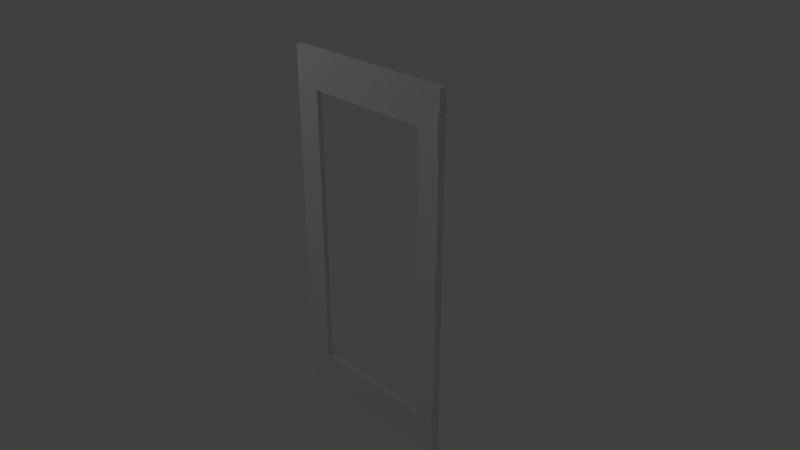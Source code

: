 # Source: hospitalDoor.blend  (saved by Blender 2.79.0; exported with 4.5.12 LTS)
import bpy
from mathutils import Matrix  # noqa: F401  (used for matrix-valued properties, if any)

bpy.ops.wm.read_factory_settings(use_empty=True)
scene = bpy.context.scene
scene.name = 'Scene'

# ---- collections
col_collection_1 = bpy.data.collections.new('Collection 1'); scene.collection.children.link(col_collection_1)

# ---- materials (node trees are filled in below, after node groups)
mat_material_001 = bpy.data.materials.new('Material.001')
mat_material_001.alpha_threshold = 0.0
mat_material_001.use_transparent_shadow = False
mat_material_001.roughness = 0.5

# ---- material node trees

# ---- world
world_world = bpy.data.worlds.new('World'); scene.world = world_world
world_world.color = (0.05088, 0.05088, 0.05088)
world_world.use_sun_shadow = False
world_world.sun_shadow_jitter_overblur = 0.0
world_world.cycles.sampling_method = 'MANUAL'

# ---- cameras
cam_camera = bpy.data.cameras.new('Camera')
cam_camera.clip_end = 100.0
cam_camera.lens = 35.0
cam_camera.sensor_width = 32.0
cam_camera.sensor_height = 18.0
cam_camera.ortho_scale = 7.314
cam_camera.dof.focus_distance = 0.0
cam_camera.dof.aperture_fstop = 128.0

# ---- lights
light_lamp = bpy.data.lights.new('Lamp', 'POINT')
light_lamp.transmission_factor = 0.0
light_lamp.cutoff_distance = 30.0
light_lamp.energy = 100.0
light_lamp.shadow_buffer_clip_start = 1.001
light_lamp.shadow_soft_size = 0.1
light_lamp.shadow_maximum_resolution = 0.006
light_lamp.use_absolute_resolution = True

# ---- meshes
me_cube_001 = bpy.data.meshes.new('Cube.001')
me_cube_001.from_pydata([(-1.0, -1.0, -1.0), (-1.0, -1.0, 1.0), (-1.007, 1.0, -1.0), (-1.007, 1.0, 1.0), (1.0, -1.0, -1.0), (1.0, -1.0, 1.0), (1.0, 1.0, -1.0), (1.0, 1.0, 1.0), (-0.7062, -0.9236, 0.794), (-0.7062, -0.9236, -0.7936), (0.7439, -0.9236, -0.7936), (0.7423, -0.9236, 0.794), (0.747, 0.9236, 0.7946), (0.7398, 0.9236, -0.8026), (-0.7235, 0.9236, -0.8025), (-0.7235, 0.9236, 0.7947), (0.9948, 0.3371, 0.6961), (0.9948, 0.3371, 0.8961), (1.003, 0.3179, 0.6961), (1.003, 0.3179, 0.8961), (1.01, 0.261, 0.6961), (1.01, 0.261, 0.8961), (1.017, 0.1686, 0.6961), (1.017, 0.1686, 0.8961), (1.023, 0.0442, 0.6961), (1.023, 0.0442, 0.8961), (1.028, -0.1073, 0.6961), (1.028, -0.1073, 0.8961), (1.032, -0.2802, 0.6961), (1.032, -0.2802, 0.8961), (1.034, -0.4678, 0.6961), (1.034, -0.4678, 0.8961), (1.035, -0.6629, 0.6961), (1.035, -0.6629, 0.8961), (1.034, -0.858, 0.6961), (1.034, -0.858, 0.8961), (1.032, -1.046, 0.6961), (1.032, -1.046, 0.8961), (1.028, -1.218, 0.6961), (1.028, -1.218, 0.8961), (1.023, -1.37, 0.6961), (1.023, -1.37, 0.8961), (1.017, -1.494, 0.6961), (1.017, -1.494, 0.8961), (1.01, -1.587, 0.6961), (1.01, -1.587, 0.8961), (1.003, -1.644, 0.6961), (1.003, -1.644, 0.8961), (0.9948, -1.663, 0.6961), (0.9948, -1.663, 0.8961), (0.987, -1.644, 0.6961), (0.987, -1.644, 0.8961), (0.9795, -1.587, 0.6961), (0.9795, -1.587, 0.8961), (0.9725, -1.494, 0.6961), (0.9725, -1.494, 0.8961), (0.9665, -1.37, 0.6961), (0.9665, -1.37, 0.8961), (0.9615, -1.218, 0.6961), (0.9615, -1.218, 0.8961), (0.9578, -1.046, 0.6961), (0.9578, -1.046, 0.8961), (0.9555, -0.858, 0.6961), (0.9555, -0.858, 0.8961), (0.9548, -0.6629, 0.6961), (0.9548, -0.6629, 0.8961), (0.9555, -0.4678, 0.6961), (0.9555, -0.4678, 0.8961), (0.9578, -0.2802, 0.6961), (0.9578, -0.2802, 0.8961), (0.9615, -0.1073, 0.6961), (0.9615, -0.1073, 0.8961), (0.9665, 0.0442, 0.6961), (0.9665, 0.0442, 0.8961), (0.9725, 0.1686, 0.6961), (0.9725, 0.1686, 0.8961), (0.9795, 0.261, 0.6961), (0.9795, 0.261, 0.8961), (0.987, 0.3179, 0.6961), (0.987, 0.3179, 0.8961), (0.9948, 0.3371, -0.07962), (0.9948, 0.3371, 0.1204), (1.003, 0.3179, -0.07962), (1.003, 0.3179, 0.1204), (1.01, 0.261, -0.07962), (1.01, 0.261, 0.1204), (1.017, 0.1686, -0.07962), (1.017, 0.1686, 0.1204), (1.023, 0.0442, -0.07962), (1.023, 0.0442, 0.1204), (1.028, -0.1073, -0.07962), (1.028, -0.1073, 0.1204), (1.032, -0.2802, -0.07962), (1.032, -0.2802, 0.1204), (1.034, -0.4678, -0.07962), (1.034, -0.4678, 0.1204), (1.035, -0.6629, -0.07962), (1.035, -0.6629, 0.1204), (1.034, -0.858, -0.07962), (1.034, -0.858, 0.1204), (1.032, -1.046, -0.07962), (1.032, -1.046, 0.1204), (1.028, -1.218, -0.07962), (1.028, -1.218, 0.1204), (1.023, -1.37, -0.07962), (1.023, -1.37, 0.1204), (1.017, -1.494, -0.07962), (1.017, -1.494, 0.1204), (1.01, -1.587, -0.07962), (1.01, -1.587, 0.1204), (1.003, -1.644, -0.07962), (1.003, -1.644, 0.1204), (0.9948, -1.663, -0.07962), (0.9948, -1.663, 0.1204), (0.987, -1.644, -0.07962), (0.987, -1.644, 0.1204), (0.9795, -1.587, -0.07962), (0.9795, -1.587, 0.1204), (0.9725, -1.494, -0.07962), (0.9725, -1.494, 0.1204), (0.9665, -1.37, -0.07962), (0.9665, -1.37, 0.1204), (0.9615, -1.218, -0.07962), (0.9615, -1.218, 0.1204), (0.9578, -1.046, -0.07962), (0.9578, -1.046, 0.1204), (0.9555, -0.858, -0.07962), (0.9555, -0.858, 0.1204), (0.9548, -0.6629, -0.07962), (0.9548, -0.6629, 0.1204), (0.9555, -0.4678, -0.07962), (0.9555, -0.4678, 0.1204), (0.9578, -0.2802, -0.07962), (0.9578, -0.2802, 0.1204), (0.9615, -0.1073, -0.07962), (0.9615, -0.1073, 0.1204), (0.9665, 0.0442, -0.07962), (0.9665, 0.0442, 0.1204), (0.9725, 0.1686, -0.07962), (0.9725, 0.1686, 0.1204), (0.9795, 0.261, -0.07962), (0.9795, 0.261, 0.1204), (0.987, 0.3179, -0.07962), (0.987, 0.3179, 0.1204), (0.9948, 0.3371, -0.8363), (0.9948, 0.3371, -0.6363), (1.003, 0.3179, -0.8363), (1.003, 0.3179, -0.6363), (1.01, 0.261, -0.8363), (1.01, 0.261, -0.6363), (1.017, 0.1686, -0.8363), (1.017, 0.1686, -0.6363), (1.023, 0.0442, -0.8363), (1.023, 0.0442, -0.6363), (1.028, -0.1073, -0.8363), (1.028, -0.1073, -0.6363), (1.032, -0.2802, -0.8363), (1.032, -0.2802, -0.6363), (1.034, -0.4678, -0.8363), (1.034, -0.4678, -0.6363), (1.035, -0.6629, -0.8363), (1.035, -0.6629, -0.6363), (1.034, -0.858, -0.8363), (1.034, -0.858, -0.6363), (1.032, -1.046, -0.8363), (1.032, -1.046, -0.6363), (1.028, -1.218, -0.8363), (1.028, -1.218, -0.6363), (1.023, -1.37, -0.8363), (1.023, -1.37, -0.6363), (1.017, -1.494, -0.8363), (1.017, -1.494, -0.6363), (1.01, -1.587, -0.8363), (1.01, -1.587, -0.6363), (1.003, -1.644, -0.8363), (1.003, -1.644, -0.6363), (0.9948, -1.663, -0.8363), (0.9948, -1.663, -0.6363), (0.987, -1.644, -0.8363), (0.987, -1.644, -0.6363), (0.9795, -1.587, -0.8363), (0.9795, -1.587, -0.6363), (0.9725, -1.494, -0.8363), (0.9725, -1.494, -0.6363), (0.9665, -1.37, -0.8363), (0.9665, -1.37, -0.6363), (0.9615, -1.218, -0.8363), (0.9615, -1.218, -0.6363), (0.9578, -1.046, -0.8363), (0.9578, -1.046, -0.6363), (0.9555, -0.858, -0.8363), (0.9555, -0.858, -0.6363), (0.9548, -0.6629, -0.8363), (0.9548, -0.6629, -0.6363), (0.9555, -0.4678, -0.8363), (0.9555, -0.4678, -0.6363), (0.9578, -0.2802, -0.8363), (0.9578, -0.2802, -0.6363), (0.9615, -0.1073, -0.8363), (0.9615, -0.1073, -0.6363), (0.9665, 0.0442, -0.8363), (0.9665, 0.0442, -0.6363), (0.9725, 0.1686, -0.8363), (0.9725, 0.1686, -0.6363), (0.9795, 0.261, -0.8363), (0.9795, 0.261, -0.6363), (0.987, 0.3179, -0.8363), (0.987, 0.3179, -0.6363)], [], [(0, 1, 3, 2), (2, 3, 15, 14, 13, 12, 7, 6), (6, 7, 5, 4), (4, 5, 10, 9, 1, 0), (2, 6, 4, 0), (7, 3, 1, 5), (11, 8, 15, 12), (1, 9, 8, 11, 10, 5), (8, 9, 14, 15), (10, 11, 12, 13), (9, 10, 13, 14), (7, 12, 15, 3), (16, 17, 19, 18), (18, 19, 21, 20), (20, 21, 23, 22), (22, 23, 25, 24), (24, 25, 27, 26), (26, 27, 29, 28), (28, 29, 31, 30), (30, 31, 33, 32), (32, 33, 35, 34), (34, 35, 37, 36), (36, 37, 39, 38), (38, 39, 41, 40), (40, 41, 43, 42), (42, 43, 45, 44), (44, 45, 47, 46), (46, 47, 49, 48), (48, 49, 51, 50), (50, 51, 53, 52), (52, 53, 55, 54), (54, 55, 57, 56), (56, 57, 59, 58), (58, 59, 61, 60), (60, 61, 63, 62), (62, 63, 65, 64), (64, 65, 67, 66), (66, 67, 69, 68), (68, 69, 71, 70), (70, 71, 73, 72), (72, 73, 75, 74), (74, 75, 77, 76), (19, 17, 79, 77, 75, 73, 71, 69, 67, 65, 63, 61, 59, 57, 55, 53, 51, 49, 47, 45, 43, 41, 39, 37, 35, 33, 31, 29, 27, 25, 23, 21), (76, 77, 79, 78), (78, 79, 17, 16), (16, 18, 20, 22, 24, 26, 28, 30, 32, 34, 36, 38, 40, 42, 44, 46, 48, 50, 52, 54, 56, 58, 60, 62, 64, 66, 68, 70, 72, 74, 76, 78), (80, 81, 83, 82), (82, 83, 85, 84), (84, 85, 87, 86), (86, 87, 89, 88), (88, 89, 91, 90), (90, 91, 93, 92), (92, 93, 95, 94), (94, 95, 97, 96), (96, 97, 99, 98), (98, 99, 101, 100), (100, 101, 103, 102), (102, 103, 105, 104), (104, 105, 107, 106), (106, 107, 109, 108), (108, 109, 111, 110), (110, 111, 113, 112), (112, 113, 115, 114), (114, 115, 117, 116), (116, 117, 119, 118), (118, 119, 121, 120), (120, 121, 123, 122), (122, 123, 125, 124), (124, 125, 127, 126), (126, 127, 129, 128), (128, 129, 131, 130), (130, 131, 133, 132), (132, 133, 135, 134), (134, 135, 137, 136), (136, 137, 139, 138), (138, 139, 141, 140), (83, 81, 143, 141, 139, 137, 135, 133, 131, 129, 127, 125, 123, 121, 119, 117, 115, 113, 111, 109, 107, 105, 103, 101, 99, 97, 95, 93, 91, 89, 87, 85), (140, 141, 143, 142), (142, 143, 81, 80), (80, 82, 84, 86, 88, 90, 92, 94, 96, 98, 100, 102, 104, 106, 108, 110, 112, 114, 116, 118, 120, 122, 124, 126, 128, 130, 132, 134, 136, 138, 140, 142), (144, 145, 147, 146), (146, 147, 149, 148), (148, 149, 151, 150), (150, 151, 153, 152), (152, 153, 155, 154), (154, 155, 157, 156), (156, 157, 159, 158), (158, 159, 161, 160), (160, 161, 163, 162), (162, 163, 165, 164), (164, 165, 167, 166), (166, 167, 169, 168), (168, 169, 171, 170), (170, 171, 173, 172), (172, 173, 175, 174), (174, 175, 177, 176), (176, 177, 179, 178), (178, 179, 181, 180), (180, 181, 183, 182), (182, 183, 185, 184), (184, 185, 187, 186), (186, 187, 189, 188), (188, 189, 191, 190), (190, 191, 193, 192), (192, 193, 195, 194), (194, 195, 197, 196), (196, 197, 199, 198), (198, 199, 201, 200), (200, 201, 203, 202), (202, 203, 205, 204), (147, 145, 207, 205, 203, 201, 199, 197, 195, 193, 191, 189, 187, 185, 183, 181, 179, 177, 175, 173, 171, 169, 167, 165, 163, 161, 159, 157, 155, 153, 151, 149), (204, 205, 207, 206), (206, 207, 145, 144), (144, 146, 148, 150, 152, 154, 156, 158, 160, 162, 164, 166, 168, 170, 172, 174, 176, 178, 180, 182, 184, 186, 188, 190, 192, 194, 196, 198, 200, 202, 204, 206)])
_uv = me_cube_001.uv_layers.new(name='UVMap')
_uv.uv.foreach_set('vector', [0.6544, 0.671, 0.6544, 0.3458, 0.9795, 0.3458, 0.9795, 0.671, 0.0003425, 0.671, 0.0003425, 0.3458, 0.03398, 0.3685, 0.03398, 0.4756, 0.0945, 0.4756, 0.09606, 0.3685, 0.3267, 0.3458, 0.3267, 0.671, 0.3255, 0.6717, 0.3255, 0.9969, 0.0003425, 0.9969, 0.0003425, 0.6717, 0.3592, 0.0003425, 0.3592, 0.3451, 0.1236, 0.2202, 0.05284, 0.2068, 0.03139, 0.3379, 0.0003425, 0.009374, 0.3599, 0.3267, 0.3599, 0.0003425, 0.6851, 0.0003425, 0.6851, 0.3255, 0.6537, 0.671, 0.3273, 0.671, 0.3285, 0.3458, 0.6537, 0.3458, 0.6521, 0.7779, 0.6521, 0.7197, 0.9772, 0.7167, 0.9772, 0.7788, 0.03139, 0.3379, 0.05284, 0.2068, 0.05612, 0.2836, 0.07616, 0.2712, 0.1236, 0.2202, 0.3592, 0.3451, 0.3262, 0.8864, 0.3262, 0.781, 0.6514, 0.7794, 0.6514, 0.8865, 0.3262, 0.7772, 0.3262, 0.6718, 0.6514, 0.6717, 0.6514, 0.7788, 0.6522, 0.8376, 0.6521, 0.7794, 0.9773, 0.7794, 0.9774, 0.84, 0.3267, 0.3458, 0.09606, 0.3685, 0.03398, 0.3685, 0.0003425, 0.3458, 0.68, 0.9997, 0.68, 0.9671, 0.6834, 0.9671, 0.6834, 0.9997, 0.6834, 0.9997, 0.6834, 0.9671, 0.6927, 0.9671, 0.6927, 0.9997, 0.6927, 0.9997, 0.6927, 0.9671, 0.7078, 0.9671, 0.7078, 0.9997, 0.7078, 0.9997, 0.7078, 0.9671, 0.728, 0.9671, 0.728, 0.9997, 0.728, 0.9997, 0.728, 0.9671, 0.7526, 0.9671, 0.7526, 0.9997, 0.7526, 0.9997, 0.7526, 0.9671, 0.7808, 0.9671, 0.7808, 0.9997, 0.7808, 0.9997, 0.7808, 0.9671, 0.8113, 0.9671, 0.8113, 0.9997, 0.8113, 0.9997, 0.8113, 0.9671, 0.843, 0.9671, 0.843, 0.9997, 0.843, 0.9997, 0.843, 0.9671, 0.8747, 0.9671, 0.8747, 0.9997, 0.8747, 0.9997, 0.8747, 0.9671, 0.9052, 0.9671, 0.9052, 0.9997, 0.9052, 0.9997, 0.9052, 0.9671, 0.9333, 0.9671, 0.9333, 0.9997, 0.9333, 0.9997, 0.9333, 0.9671, 0.958, 0.9671, 0.958, 0.9997, 0.958, 0.9997, 0.958, 0.9671, 0.9782, 0.9671, 0.9782, 0.9997, 0.3262, 0.9997, 0.3262, 0.9671, 0.3413, 0.9671, 0.3413, 0.9997, 0.3413, 0.9997, 0.3413, 0.9671, 0.3506, 0.9671, 0.3506, 0.9997, 0.3506, 0.9997, 0.3506, 0.9671, 0.354, 0.9671, 0.354, 0.9997, 0.354, 0.9997, 0.354, 0.9671, 0.3573, 0.9671, 0.3573, 0.9997, 0.3573, 0.9997, 0.3573, 0.9671, 0.3667, 0.9671, 0.3667, 0.9997, 0.3667, 0.9997, 0.3667, 0.9671, 0.3817, 0.9671, 0.3817, 0.9997, 0.3817, 0.9997, 0.3817, 0.9671, 0.402, 0.9671, 0.402, 0.9997, 0.402, 0.9997, 0.402, 0.9671, 0.4266, 0.9671, 0.4266, 0.9997, 0.4266, 0.9997, 0.4266, 0.9671, 0.4548, 0.9671, 0.4548, 0.9997, 0.4548, 0.9997, 0.4548, 0.9671, 0.4853, 0.9671, 0.4853, 0.9997, 0.4853, 0.9997, 0.4853, 0.9671, 0.517, 0.9671, 0.517, 0.9997, 0.517, 0.9997, 0.517, 0.9671, 0.5487, 0.9671, 0.5487, 0.9997, 0.5487, 0.9997, 0.5487, 0.9671, 0.5792, 0.9671, 0.5792, 0.9997, 0.5792, 0.9997, 0.5792, 0.9671, 0.6073, 0.9671, 0.6073, 0.9997, 0.6073, 0.9997, 0.6073, 0.9671, 0.632, 0.9671, 0.632, 0.9997, 0.632, 0.9997, 0.632, 0.9671, 0.6522, 0.9671, 0.6522, 0.9997, 0.6522, 0.9997, 0.6522, 0.9671, 0.6673, 0.9671, 0.6673, 0.9997, 0.9741, 0.7089, 0.9772, 0.7101, 0.9741, 0.7114, 0.9649, 0.7126, 0.9498, 0.7136, 0.9296, 0.7145, 0.905, 0.7153, 0.8768, 0.7158, 0.8463, 0.716, 0.8146, 0.716, 0.7829, 0.7157, 0.7524, 0.7153, 0.7243, 0.7145, 0.6997, 0.7136, 0.6795, 0.7126, 0.6644, 0.7114, 0.6552, 0.7101, 0.6521, 0.7089, 0.6552, 0.7076, 0.6645, 0.7064, 0.6795, 0.7053, 0.6997, 0.7044, 0.7243, 0.7037, 0.7525, 0.7032, 0.783, 0.703, 0.8147, 0.703, 0.8464, 0.7032, 0.8769, 0.7037, 0.905, 0.7044, 0.9296, 0.7054, 0.9499, 0.7064, 0.9649, 0.7076, 0.6673, 0.9997, 0.6673, 0.9671, 0.6766, 0.9671, 0.6766, 0.9997, 0.6766, 0.9997, 0.6766, 0.9671, 0.68, 0.9671, 0.68, 0.9997, 0.9772, 0.6964, 0.9741, 0.6977, 0.9649, 0.6989, 0.9498, 0.6999, 0.9296, 0.7009, 0.905, 0.7016, 0.8768, 0.7021, 0.8463, 0.7023, 0.8146, 0.7023, 0.7829, 0.7021, 0.7524, 0.7016, 0.7243, 0.7009, 0.6997, 0.7, 0.6795, 0.6989, 0.6644, 0.6977, 0.6552, 0.6964, 0.6521, 0.6952, 0.6552, 0.6939, 0.6645, 0.6927, 0.6795, 0.6917, 0.6997, 0.6908, 0.7243, 0.69, 0.7525, 0.6896, 0.783, 0.6893, 0.8147, 0.6893, 0.8464, 0.6896, 0.8769, 0.69, 0.905, 0.6908, 0.9296, 0.6917, 0.9499, 0.6927, 0.9649, 0.6939, 0.9741, 0.6952, 0.7835, 0.9665, 0.7835, 0.9339, 0.7869, 0.9339, 0.7869, 0.9665, 0.7869, 0.9665, 0.7869, 0.9339, 0.7962, 0.9339, 0.7962, 0.9665, 0.7962, 0.9665, 0.7962, 0.9339, 0.8113, 0.9339, 0.8113, 0.9665, 0.8113, 0.9665, 0.8113, 0.9339, 0.8315, 0.9339, 0.8315, 0.9665, 0.8315, 0.9665, 0.8315, 0.9339, 0.8562, 0.9339, 0.8562, 0.9665, 0.8562, 0.9665, 0.8562, 0.9339, 0.8843, 0.9339, 0.8843, 0.9665, 0.8843, 0.9665, 0.8843, 0.9339, 0.9148, 0.9339, 0.9148, 0.9665, 0.9148, 0.9665, 0.9148, 0.9339, 0.9465, 0.9339, 0.9465, 0.9665, 0.9465, 0.9665, 0.9465, 0.9339, 0.9782, 0.9339, 0.9782, 0.9665, 0.3262, 0.9665, 0.3262, 0.9339, 0.3567, 0.9339, 0.3567, 0.9665, 0.3567, 0.9665, 0.3567, 0.9339, 0.3848, 0.9339, 0.3848, 0.9665, 0.3848, 0.9665, 0.3848, 0.9339, 0.4095, 0.9339, 0.4095, 0.9665, 0.4095, 0.9665, 0.4095, 0.9339, 0.4297, 0.9339, 0.4297, 0.9665, 0.4297, 0.9665, 0.4297, 0.9339, 0.4448, 0.9339, 0.4448, 0.9665, 0.4448, 0.9665, 0.4448, 0.9339, 0.4541, 0.9339, 0.4541, 0.9665, 0.4541, 0.9665, 0.4541, 0.9339, 0.4575, 0.9339, 0.4575, 0.9665, 0.4575, 0.9665, 0.4575, 0.9339, 0.4609, 0.9339, 0.4609, 0.9665, 0.4609, 0.9665, 0.4609, 0.9339, 0.4702, 0.9339, 0.4702, 0.9665, 0.4702, 0.9665, 0.4702, 0.9339, 0.4853, 0.9339, 0.4853, 0.9665, 0.4853, 0.9665, 0.4853, 0.9339, 0.5055, 0.9339, 0.5055, 0.9665, 0.5055, 0.9665, 0.5055, 0.9339, 0.5302, 0.9339, 0.5302, 0.9665, 0.5302, 0.9665, 0.5302, 0.9339, 0.5583, 0.9339, 0.5583, 0.9665, 0.5583, 0.9665, 0.5583, 0.9339, 0.5888, 0.9339, 0.5888, 0.9665, 0.5888, 0.9665, 0.5888, 0.9339, 0.6205, 0.9339, 0.6205, 0.9665, 0.6205, 0.9665, 0.6205, 0.9339, 0.6522, 0.9339, 0.6522, 0.9665, 0.6522, 0.9665, 0.6522, 0.9339, 0.6827, 0.9339, 0.6827, 0.9665, 0.6827, 0.9665, 0.6827, 0.9339, 0.7108, 0.9339, 0.7108, 0.9665, 0.7108, 0.9665, 0.7108, 0.9339, 0.7355, 0.9339, 0.7355, 0.9665, 0.7355, 0.9665, 0.7355, 0.9339, 0.7557, 0.9339, 0.7557, 0.9665, 0.7557, 0.9665, 0.7557, 0.9339, 0.7708, 0.9339, 0.7708, 0.9665, 0.9741, 0.6815, 0.9772, 0.6828, 0.9741, 0.684, 0.9649, 0.6852, 0.9498, 0.6863, 0.9296, 0.6872, 0.905, 0.6879, 0.8768, 0.6884, 0.8463, 0.6886, 0.8146, 0.6886, 0.7829, 0.6884, 0.7524, 0.6879, 0.7243, 0.6872, 0.6997, 0.6863, 0.6795, 0.6852, 0.6644, 0.684, 0.6552, 0.6828, 0.6521, 0.6815, 0.6552, 0.6802, 0.6645, 0.679, 0.6795, 0.678, 0.6997, 0.6771, 0.7243, 0.6763, 0.7525, 0.6759, 0.783, 0.6756, 0.8147, 0.6756, 0.8464, 0.6759, 0.8769, 0.6763, 0.905, 0.6771, 0.9296, 0.678, 0.9499, 0.679, 0.9649, 0.6802, 0.7708, 0.9665, 0.7708, 0.9339, 0.7801, 0.9339, 0.7801, 0.9665, 0.7801, 0.9665, 0.7801, 0.9339, 0.7835, 0.9339, 0.7835, 0.9665, 0.9773, 0.8478, 0.9741, 0.8491, 0.9649, 0.8502, 0.9498, 0.8513, 0.9296, 0.8522, 0.905, 0.8529, 0.8769, 0.8534, 0.8464, 0.8537, 0.8146, 0.8537, 0.7829, 0.8534, 0.7524, 0.8529, 0.7243, 0.8522, 0.6997, 0.8513, 0.6795, 0.8502, 0.6644, 0.8491, 0.6552, 0.8478, 0.6521, 0.8465, 0.6552, 0.8453, 0.6645, 0.8441, 0.6795, 0.843, 0.6997, 0.8421, 0.7244, 0.8414, 0.7525, 0.8409, 0.783, 0.8407, 0.8147, 0.8407, 0.8464, 0.8409, 0.8769, 0.8414, 0.905, 0.8421, 0.9297, 0.843, 0.9499, 0.8441, 0.9649, 0.8453, 0.9741, 0.8465, 0.8152, 0.9197, 0.8152, 0.8872, 0.8186, 0.8872, 0.8186, 0.9197, 0.8186, 0.9197, 0.8186, 0.8872, 0.8279, 0.8872, 0.8279, 0.9197, 0.8279, 0.9197, 0.8279, 0.8872, 0.843, 0.8872, 0.843, 0.9197, 0.843, 0.9197, 0.843, 0.8872, 0.8632, 0.8872, 0.8632, 0.9197, 0.8632, 0.9197, 0.8632, 0.8872, 0.8879, 0.8872, 0.8879, 0.9197, 0.8879, 0.9197, 0.8879, 0.8872, 0.916, 0.8872, 0.916, 0.9197, 0.916, 0.9197, 0.916, 0.8872, 0.9465, 0.8872, 0.9465, 0.9197, 0.9465, 0.9197, 0.9465, 0.8872, 0.9782, 0.8872, 0.9782, 0.9197, 0.3262, 0.9197, 0.3262, 0.8872, 0.3579, 0.8872, 0.3579, 0.9197, 0.3579, 0.9197, 0.3579, 0.8872, 0.3884, 0.8872, 0.3884, 0.9197, 0.3884, 0.9197, 0.3884, 0.8872, 0.4165, 0.8872, 0.4165, 0.9197, 0.4165, 0.9197, 0.4165, 0.8872, 0.4412, 0.8872, 0.4412, 0.9197, 0.4412, 0.9197, 0.4412, 0.8872, 0.4614, 0.8872, 0.4614, 0.9197, 0.4614, 0.9197, 0.4614, 0.8872, 0.4765, 0.8872, 0.4765, 0.9197, 0.4765, 0.9197, 0.4765, 0.8872, 0.4858, 0.8872, 0.4858, 0.9197, 0.4858, 0.9197, 0.4858, 0.8872, 0.4892, 0.8872, 0.4892, 0.9197, 0.4892, 0.9197, 0.4892, 0.8872, 0.4926, 0.8872, 0.4926, 0.9197, 0.4926, 0.9197, 0.4926, 0.8872, 0.5019, 0.8872, 0.5019, 0.9197, 0.5019, 0.9197, 0.5019, 0.8872, 0.517, 0.8872, 0.517, 0.9197, 0.517, 0.9197, 0.517, 0.8872, 0.5372, 0.8872, 0.5372, 0.9197, 0.5372, 0.9197, 0.5372, 0.8872, 0.5619, 0.8872, 0.5619, 0.9197, 0.5619, 0.9197, 0.5619, 0.8872, 0.59, 0.8872, 0.59, 0.9197, 0.59, 0.9197, 0.59, 0.8872, 0.6205, 0.8872, 0.6205, 0.9197, 0.6205, 0.9197, 0.6205, 0.8872, 0.6522, 0.8872, 0.6522, 0.9197, 0.6522, 0.9197, 0.6522, 0.8872, 0.6839, 0.8872, 0.6839, 0.9197, 0.6839, 0.9197, 0.6839, 0.8872, 0.7144, 0.8872, 0.7144, 0.9197, 0.7144, 0.9197, 0.7144, 0.8872, 0.7426, 0.8872, 0.7426, 0.9197, 0.7426, 0.9197, 0.7426, 0.8872, 0.7672, 0.8872, 0.7672, 0.9197, 0.7672, 0.9197, 0.7672, 0.8872, 0.7874, 0.8872, 0.7874, 0.9197, 0.7874, 0.9197, 0.7874, 0.8872, 0.8025, 0.8872, 0.8025, 0.9197, 0.682, 0.3332, 0.6851, 0.3345, 0.682, 0.3358, 0.6727, 0.3369, 0.6577, 0.338, 0.6374, 0.3389, 0.6128, 0.3396, 0.5847, 0.3401, 0.5542, 0.3404, 0.5225, 0.3404, 0.4908, 0.3401, 0.4603, 0.3396, 0.4321, 0.3389, 0.4075, 0.338, 0.3873, 0.3369, 0.3723, 0.3357, 0.363, 0.3345, 0.3599, 0.3332, 0.363, 0.332, 0.3723, 0.3308, 0.3873, 0.3297, 0.4075, 0.3288, 0.4322, 0.3281, 0.4603, 0.3276, 0.4908, 0.3273, 0.5225, 0.3273, 0.5542, 0.3276, 0.5847, 0.3281, 0.6128, 0.3288, 0.6375, 0.3297, 0.6577, 0.3308, 0.6727, 0.332, 0.8025, 0.9197, 0.8025, 0.8872, 0.8118, 0.8872, 0.8118, 0.9197, 0.8118, 0.9197, 0.8118, 0.8872, 0.8152, 0.8872, 0.8152, 0.9197, 0.8149, 0.9245, 0.8118, 0.9258, 0.8025, 0.9272, 0.7875, 0.9285, 0.7673, 0.9297, 0.7427, 0.9308, 0.7146, 0.9317, 0.6841, 0.9325, 0.6524, 0.933, 0.6207, 0.9333, 0.5901, 0.9332, 0.562, 0.933, 0.5374, 0.9325, 0.5172, 0.9317, 0.5021, 0.9308, 0.4929, 0.9297, 0.4897, 0.9285, 0.4928, 0.9271, 0.5021, 0.9258, 0.5171, 0.9245, 0.5373, 0.9233, 0.5619, 0.9222, 0.59, 0.9212, 0.6205, 0.9205, 0.6522, 0.92, 0.6839, 0.9197, 0.7144, 0.9197, 0.7425, 0.92, 0.7672, 0.9205, 0.7874, 0.9212, 0.8025, 0.9222, 0.8117, 0.9233])
me_cube_001.materials.append(mat_material_001)
me_cube_001.use_remesh_preserve_volume = False
me_cube_001.use_remesh_preserve_attributes = False
me_cube_001.use_mirror_vertex_groups = False
me_cube_001.update()

# ---- objects
ob_cube = bpy.data.objects.new('Cube', me_cube_001)
ob_lamp = bpy.data.objects.new('Lamp', light_lamp)
ob_camera = bpy.data.objects.new('Camera', cam_camera)

# ---- transforms, parenting, visibility, modifiers, constraints
ob_cube.location = (0.0, 0.0, 0.0)
ob_cube.scale = (1.25, 0.05, 2.5)
ob_cube.lineart.crease_threshold = 0.0
ob_lamp.location = (-3.586, -3.515, 5.904)
ob_lamp.rotation_euler = (0.6503, 0.05522, 1.866)
ob_lamp.lock_rotations_4d = False
ob_lamp.empty_display_type = 'ARROWS'
ob_lamp.color = (0.0, 0.0, 0.0, 0.0)
ob_lamp.lineart.crease_threshold = 0.0
ob_camera.location = (7.481, -6.508, 5.344)
ob_camera.rotation_euler = (1.109, 0.0, 0.8149)
ob_camera.lock_rotations_4d = False
ob_camera.empty_display_type = 'ARROWS'
ob_camera.color = (0.0, 0.0, 0.0, 0.0)
ob_camera.display_type = 'WIRE'
ob_camera.lineart.crease_threshold = 0.0

# ---- collection membership
col_collection_1.objects.link(ob_cube)
col_collection_1.objects.link(ob_lamp)
col_collection_1.objects.link(ob_camera)

# ---- scene / render settings (as saved in the file)
scene.camera = ob_camera
scene.frame_start = 1; scene.frame_end = 250; scene.frame_set(1)
scene.render.engine = 'BLENDER_EEVEE_NEXT'
scene.render.resolution_percentage = 50
scene.render.dither_intensity = 0.0
scene.cycles.use_denoising = False
scene.cycles.samples = 128
scene.cycles.sampling_pattern = 'TABULATED_SOBOL'
scene.cycles.use_adaptive_sampling = False
scene.cycles.use_light_tree = False
scene.cycles.blur_glossy = 0.0
scene.cycles.sample_clamp_indirect = 0.0
scene.view_settings.view_transform = 'Standard'
bpy.context.view_layer.update()
